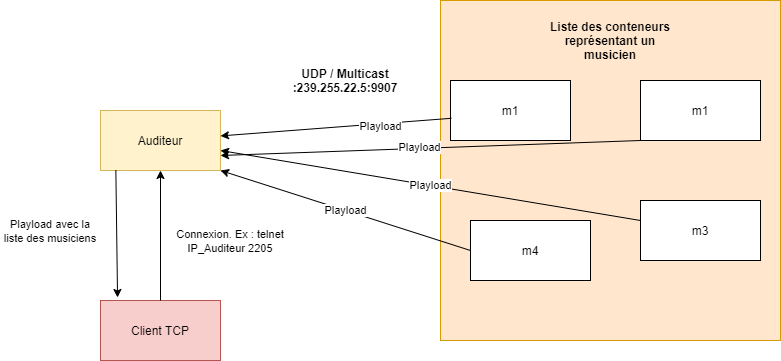

The diagram above was exported from draw.io. Its source (the exported page's mxGraphModel, read from the mxfile embedded in the PNG):
<mxGraphModel dx="989" dy="448" grid="1" gridSize="10" guides="1" tooltips="1" connect="1" arrows="1" fold="1" page="1" pageScale="1" pageWidth="1654" pageHeight="2336" math="0" shadow="0">
  <root>
    <mxCell id="0" />
    <mxCell id="1" parent="0" />
    <mxCell id="kqgCRPBBFD64sZLLGtvR-23" value="" style="whiteSpace=wrap;html=1;aspect=fixed;fillColor=#ffe6cc;strokeColor=#d79b00;" vertex="1" parent="1">
      <mxGeometry x="530" y="80" width="340" height="340" as="geometry" />
    </mxCell>
    <mxCell id="kqgCRPBBFD64sZLLGtvR-2" value="m1" style="rounded=0;whiteSpace=wrap;html=1;" vertex="1" parent="1">
      <mxGeometry x="540" y="160" width="120" height="60" as="geometry" />
    </mxCell>
    <mxCell id="kqgCRPBBFD64sZLLGtvR-3" value="m1" style="rounded=0;whiteSpace=wrap;html=1;" vertex="1" parent="1">
      <mxGeometry x="730" y="160" width="120" height="60" as="geometry" />
    </mxCell>
    <mxCell id="kqgCRPBBFD64sZLLGtvR-4" value="m4" style="rounded=0;whiteSpace=wrap;html=1;" vertex="1" parent="1">
      <mxGeometry x="560" y="300" width="120" height="60" as="geometry" />
    </mxCell>
    <mxCell id="kqgCRPBBFD64sZLLGtvR-5" value="m3" style="rounded=0;whiteSpace=wrap;html=1;" vertex="1" parent="1">
      <mxGeometry x="730" y="280" width="120" height="60" as="geometry" />
    </mxCell>
    <mxCell id="kqgCRPBBFD64sZLLGtvR-6" value="Auditeur&lt;br&gt;" style="rounded=0;whiteSpace=wrap;html=1;fillColor=#fff2cc;strokeColor=#d6b656;" vertex="1" parent="1">
      <mxGeometry x="190" y="190" width="120" height="60" as="geometry" />
    </mxCell>
    <mxCell id="kqgCRPBBFD64sZLLGtvR-7" value="" style="endArrow=classic;html=1;exitX=0.007;exitY=0.63;exitDx=0;exitDy=0;exitPerimeter=0;" edge="1" parent="1" source="kqgCRPBBFD64sZLLGtvR-2" target="kqgCRPBBFD64sZLLGtvR-6">
      <mxGeometry width="50" height="50" relative="1" as="geometry">
        <mxPoint x="380" y="220" as="sourcePoint" />
        <mxPoint x="350" y="160" as="targetPoint" />
      </mxGeometry>
    </mxCell>
    <mxCell id="kqgCRPBBFD64sZLLGtvR-15" value="Playload" style="edgeLabel;html=1;align=center;verticalAlign=middle;resizable=0;points=[];" vertex="1" connectable="0" parent="kqgCRPBBFD64sZLLGtvR-7">
      <mxGeometry x="-0.3746" y="2" relative="1" as="geometry">
        <mxPoint as="offset" />
      </mxGeometry>
    </mxCell>
    <mxCell id="kqgCRPBBFD64sZLLGtvR-8" value="Playload" style="endArrow=classic;html=1;exitX=0;exitY=0.5;exitDx=0;exitDy=0;" edge="1" parent="1" source="kqgCRPBBFD64sZLLGtvR-4">
      <mxGeometry width="50" height="50" relative="1" as="geometry">
        <mxPoint x="280" y="390" as="sourcePoint" />
        <mxPoint x="310" y="250" as="targetPoint" />
      </mxGeometry>
    </mxCell>
    <mxCell id="kqgCRPBBFD64sZLLGtvR-11" value="&lt;b&gt;UDP / Multicast :239.255.22.5:9907&lt;/b&gt;" style="text;html=1;strokeColor=none;fillColor=none;align=center;verticalAlign=middle;whiteSpace=wrap;rounded=0;" vertex="1" parent="1">
      <mxGeometry x="370" y="130" width="130" height="60" as="geometry" />
    </mxCell>
    <mxCell id="kqgCRPBBFD64sZLLGtvR-12" value="" style="endArrow=classic;html=1;exitX=0;exitY=1;exitDx=0;exitDy=0;entryX=1;entryY=0.75;entryDx=0;entryDy=0;" edge="1" parent="1" source="kqgCRPBBFD64sZLLGtvR-3" target="kqgCRPBBFD64sZLLGtvR-6">
      <mxGeometry width="50" height="50" relative="1" as="geometry">
        <mxPoint x="580" y="300" as="sourcePoint" />
        <mxPoint x="630" y="250" as="targetPoint" />
      </mxGeometry>
    </mxCell>
    <mxCell id="kqgCRPBBFD64sZLLGtvR-14" value="Playload" style="edgeLabel;html=1;align=center;verticalAlign=middle;resizable=0;points=[];" vertex="1" connectable="0" parent="kqgCRPBBFD64sZLLGtvR-12">
      <mxGeometry x="0.058" y="-1" relative="1" as="geometry">
        <mxPoint as="offset" />
      </mxGeometry>
    </mxCell>
    <mxCell id="kqgCRPBBFD64sZLLGtvR-13" value="Playload" style="endArrow=classic;html=1;" edge="1" parent="1" source="kqgCRPBBFD64sZLLGtvR-5" target="kqgCRPBBFD64sZLLGtvR-6">
      <mxGeometry width="50" height="50" relative="1" as="geometry">
        <mxPoint x="490" y="290" as="sourcePoint" />
        <mxPoint x="540" y="240" as="targetPoint" />
      </mxGeometry>
    </mxCell>
    <mxCell id="kqgCRPBBFD64sZLLGtvR-16" value="Client TCP" style="rounded=0;whiteSpace=wrap;html=1;fillColor=#f8cecc;strokeColor=#b85450;" vertex="1" parent="1">
      <mxGeometry x="190" y="380" width="120" height="60" as="geometry" />
    </mxCell>
    <mxCell id="kqgCRPBBFD64sZLLGtvR-17" value="" style="endArrow=classic;html=1;" edge="1" parent="1" source="kqgCRPBBFD64sZLLGtvR-16" target="kqgCRPBBFD64sZLLGtvR-6">
      <mxGeometry x="0.0769" y="-20" width="50" height="50" relative="1" as="geometry">
        <mxPoint x="190" y="370" as="sourcePoint" />
        <mxPoint x="240" y="320" as="targetPoint" />
        <mxPoint as="offset" />
      </mxGeometry>
    </mxCell>
    <mxCell id="kqgCRPBBFD64sZLLGtvR-20" value="" style="endArrow=classic;html=1;exitX=0.128;exitY=0.997;exitDx=0;exitDy=0;exitPerimeter=0;entryX=0.142;entryY=-0.05;entryDx=0;entryDy=0;entryPerimeter=0;" edge="1" parent="1" source="kqgCRPBBFD64sZLLGtvR-6" target="kqgCRPBBFD64sZLLGtvR-16">
      <mxGeometry width="50" height="50" relative="1" as="geometry">
        <mxPoint x="100" y="370" as="sourcePoint" />
        <mxPoint x="200" y="370" as="targetPoint" />
      </mxGeometry>
    </mxCell>
    <mxCell id="kqgCRPBBFD64sZLLGtvR-21" value="&lt;span style=&quot;font-size: 11px ; background-color: rgb(255 , 255 , 255)&quot;&gt;Connexion. Ex : telnet IP_Auditeur 2205&lt;/span&gt;" style="text;html=1;strokeColor=none;fillColor=none;align=center;verticalAlign=middle;whiteSpace=wrap;rounded=0;" vertex="1" parent="1">
      <mxGeometry x="260" y="310" width="120" height="20" as="geometry" />
    </mxCell>
    <mxCell id="kqgCRPBBFD64sZLLGtvR-22" value="&lt;span style=&quot;font-size: 11px ; background-color: rgb(255 , 255 , 255)&quot;&gt;Playload avec la liste des musiciens&lt;/span&gt;" style="text;html=1;strokeColor=none;fillColor=none;align=center;verticalAlign=middle;whiteSpace=wrap;rounded=0;" vertex="1" parent="1">
      <mxGeometry x="90" y="300" width="100" height="20" as="geometry" />
    </mxCell>
    <mxCell id="kqgCRPBBFD64sZLLGtvR-24" value="&lt;b&gt;Liste des conteneurs représentant un musicien&lt;/b&gt;" style="text;html=1;strokeColor=none;fillColor=none;align=center;verticalAlign=middle;whiteSpace=wrap;rounded=0;" vertex="1" parent="1">
      <mxGeometry x="630" y="110" width="140" height="20" as="geometry" />
    </mxCell>
  </root>
</mxGraphModel>